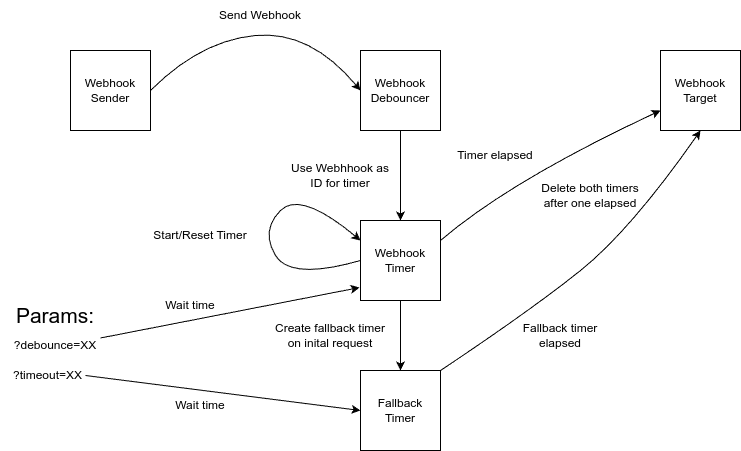

The diagram above was exported from draw.io. Its source (the exported page's mxGraphModel, read from the mxfile embedded in the PNG):
<mxGraphModel dx="1434" dy="906" grid="1" gridSize="10" guides="1" tooltips="1" connect="1" arrows="1" fold="1" page="1" pageScale="1" pageWidth="850" pageHeight="1100" math="0" shadow="0">
  <root>
    <mxCell id="0" />
    <mxCell id="1" parent="0" />
    <mxCell id="MPTCprV_1aAxrYna6g17-1" value="Webhook&lt;div&gt;Sender&lt;/div&gt;" style="whiteSpace=wrap;html=1;aspect=fixed;" vertex="1" parent="1">
      <mxGeometry x="70" y="180" width="80" height="80" as="geometry" />
    </mxCell>
    <mxCell id="MPTCprV_1aAxrYna6g17-2" value="" style="curved=1;endArrow=classic;html=1;rounded=0;exitX=1;exitY=0.5;exitDx=0;exitDy=0;entryX=0;entryY=0.5;entryDx=0;entryDy=0;" edge="1" parent="1" source="MPTCprV_1aAxrYna6g17-1" target="MPTCprV_1aAxrYna6g17-3">
      <mxGeometry width="50" height="50" relative="1" as="geometry">
        <mxPoint x="460" y="270" as="sourcePoint" />
        <mxPoint x="380" y="210" as="targetPoint" />
        <Array as="points">
          <mxPoint x="200" y="170" />
          <mxPoint x="310" y="160" />
        </Array>
      </mxGeometry>
    </mxCell>
    <mxCell id="MPTCprV_1aAxrYna6g17-3" value="Webhook&lt;div&gt;Debouncer&lt;/div&gt;" style="whiteSpace=wrap;html=1;aspect=fixed;" vertex="1" parent="1">
      <mxGeometry x="360" y="180" width="80" height="80" as="geometry" />
    </mxCell>
    <mxCell id="MPTCprV_1aAxrYna6g17-4" value="Send Webhook" style="text;html=1;align=center;verticalAlign=middle;whiteSpace=wrap;rounded=0;" vertex="1" parent="1">
      <mxGeometry x="190" y="130" width="140" height="30" as="geometry" />
    </mxCell>
    <mxCell id="MPTCprV_1aAxrYna6g17-5" value="Webhook Timer" style="whiteSpace=wrap;html=1;aspect=fixed;" vertex="1" parent="1">
      <mxGeometry x="360" y="350" width="80" height="80" as="geometry" />
    </mxCell>
    <mxCell id="MPTCprV_1aAxrYna6g17-6" value="" style="endArrow=classic;html=1;rounded=0;exitX=0.5;exitY=1;exitDx=0;exitDy=0;entryX=0.5;entryY=0;entryDx=0;entryDy=0;" edge="1" parent="1" source="MPTCprV_1aAxrYna6g17-3" target="MPTCprV_1aAxrYna6g17-5">
      <mxGeometry width="50" height="50" relative="1" as="geometry">
        <mxPoint x="460" y="270" as="sourcePoint" />
        <mxPoint x="510" y="220" as="targetPoint" />
      </mxGeometry>
    </mxCell>
    <mxCell id="MPTCprV_1aAxrYna6g17-9" value="Start/Reset Timer" style="text;html=1;align=center;verticalAlign=middle;whiteSpace=wrap;rounded=0;" vertex="1" parent="1">
      <mxGeometry x="140" y="350" width="120" height="30" as="geometry" />
    </mxCell>
    <mxCell id="MPTCprV_1aAxrYna6g17-11" value="" style="curved=1;endArrow=classic;html=1;rounded=0;exitX=0;exitY=0.5;exitDx=0;exitDy=0;entryX=0;entryY=0.25;entryDx=0;entryDy=0;" edge="1" parent="1" source="MPTCprV_1aAxrYna6g17-5" target="MPTCprV_1aAxrYna6g17-5">
      <mxGeometry width="50" height="50" relative="1" as="geometry">
        <mxPoint x="210" y="350" as="sourcePoint" />
        <mxPoint x="280" y="290" as="targetPoint" />
        <Array as="points">
          <mxPoint x="290" y="410" />
          <mxPoint x="260" y="360" />
          <mxPoint x="300" y="320" />
        </Array>
      </mxGeometry>
    </mxCell>
    <mxCell id="MPTCprV_1aAxrYna6g17-12" value="Use Webhhook as ID for timer" style="text;html=1;align=center;verticalAlign=middle;whiteSpace=wrap;rounded=0;" vertex="1" parent="1">
      <mxGeometry x="290" y="290" width="100" height="30" as="geometry" />
    </mxCell>
    <mxCell id="MPTCprV_1aAxrYna6g17-13" value="Webhook Target" style="whiteSpace=wrap;html=1;aspect=fixed;" vertex="1" parent="1">
      <mxGeometry x="660" y="180" width="80" height="80" as="geometry" />
    </mxCell>
    <mxCell id="MPTCprV_1aAxrYna6g17-14" value="" style="curved=1;endArrow=classic;html=1;rounded=0;exitX=1;exitY=0.25;exitDx=0;exitDy=0;entryX=0;entryY=0.75;entryDx=0;entryDy=0;" edge="1" parent="1" source="MPTCprV_1aAxrYna6g17-5" target="MPTCprV_1aAxrYna6g17-13">
      <mxGeometry width="50" height="50" relative="1" as="geometry">
        <mxPoint x="510" y="380" as="sourcePoint" />
        <mxPoint x="560" y="330" as="targetPoint" />
        <Array as="points">
          <mxPoint x="510" y="310" />
        </Array>
      </mxGeometry>
    </mxCell>
    <mxCell id="MPTCprV_1aAxrYna6g17-15" value="Timer&amp;nbsp;elapsed" style="text;html=1;align=center;verticalAlign=middle;whiteSpace=wrap;rounded=0;" vertex="1" parent="1">
      <mxGeometry x="450" y="270" width="90" height="30" as="geometry" />
    </mxCell>
    <mxCell id="MPTCprV_1aAxrYna6g17-16" value="Fallback Timer" style="whiteSpace=wrap;html=1;aspect=fixed;" vertex="1" parent="1">
      <mxGeometry x="360" y="500" width="80" height="80" as="geometry" />
    </mxCell>
    <mxCell id="MPTCprV_1aAxrYna6g17-17" value="" style="endArrow=classic;html=1;rounded=0;exitX=0.5;exitY=1;exitDx=0;exitDy=0;entryX=0.5;entryY=0;entryDx=0;entryDy=0;" edge="1" parent="1" source="MPTCprV_1aAxrYna6g17-5" target="MPTCprV_1aAxrYna6g17-16">
      <mxGeometry width="50" height="50" relative="1" as="geometry">
        <mxPoint x="400" y="490" as="sourcePoint" />
        <mxPoint x="510" y="440" as="targetPoint" />
      </mxGeometry>
    </mxCell>
    <mxCell id="MPTCprV_1aAxrYna6g17-18" value="Create fallback timer on inital request" style="text;html=1;align=center;verticalAlign=middle;whiteSpace=wrap;rounded=0;" vertex="1" parent="1">
      <mxGeometry x="270" y="450" width="120" height="30" as="geometry" />
    </mxCell>
    <mxCell id="MPTCprV_1aAxrYna6g17-19" value="Params:" style="text;html=1;align=center;verticalAlign=middle;whiteSpace=wrap;rounded=0;fontSize=21;" vertex="1" parent="1">
      <mxGeometry y="430" width="110" height="30" as="geometry" />
    </mxCell>
    <mxCell id="MPTCprV_1aAxrYna6g17-20" value="?debounce=XX" style="text;html=1;align=center;verticalAlign=middle;whiteSpace=wrap;rounded=0;" vertex="1" parent="1">
      <mxGeometry x="10" y="460" width="90" height="30" as="geometry" />
    </mxCell>
    <mxCell id="MPTCprV_1aAxrYna6g17-21" value="?timeout=XX" style="text;html=1;align=center;verticalAlign=middle;whiteSpace=wrap;rounded=0;" vertex="1" parent="1">
      <mxGeometry x="10" y="490" width="75" height="30" as="geometry" />
    </mxCell>
    <mxCell id="MPTCprV_1aAxrYna6g17-23" value="" style="endArrow=classic;html=1;rounded=0;entryX=-0.012;entryY=0.838;entryDx=0;entryDy=0;exitX=1;exitY=0.25;exitDx=0;exitDy=0;entryPerimeter=0;" edge="1" parent="1" source="MPTCprV_1aAxrYna6g17-20" target="MPTCprV_1aAxrYna6g17-5">
      <mxGeometry width="50" height="50" relative="1" as="geometry">
        <mxPoint x="110" y="480" as="sourcePoint" />
        <mxPoint x="160" y="430" as="targetPoint" />
      </mxGeometry>
    </mxCell>
    <mxCell id="MPTCprV_1aAxrYna6g17-24" value="" style="curved=1;endArrow=classic;html=1;rounded=0;exitX=1;exitY=0;exitDx=0;exitDy=0;entryX=0.5;entryY=1;entryDx=0;entryDy=0;" edge="1" parent="1" source="MPTCprV_1aAxrYna6g17-16" target="MPTCprV_1aAxrYna6g17-13">
      <mxGeometry width="50" height="50" relative="1" as="geometry">
        <mxPoint x="450" y="490" as="sourcePoint" />
        <mxPoint x="620" y="360" as="targetPoint" />
        <Array as="points">
          <mxPoint x="530" y="440" />
          <mxPoint x="630" y="360" />
        </Array>
      </mxGeometry>
    </mxCell>
    <mxCell id="MPTCprV_1aAxrYna6g17-25" value="Fallback timer elapsed" style="text;html=1;align=center;verticalAlign=middle;whiteSpace=wrap;rounded=0;" vertex="1" parent="1">
      <mxGeometry x="510" y="450" width="100" height="30" as="geometry" />
    </mxCell>
    <mxCell id="MPTCprV_1aAxrYna6g17-26" value="" style="endArrow=classic;html=1;rounded=0;exitX=1;exitY=0.5;exitDx=0;exitDy=0;entryX=0;entryY=0.5;entryDx=0;entryDy=0;" edge="1" parent="1" source="MPTCprV_1aAxrYna6g17-21" target="MPTCprV_1aAxrYna6g17-16">
      <mxGeometry width="50" height="50" relative="1" as="geometry">
        <mxPoint x="120" y="530" as="sourcePoint" />
        <mxPoint x="170" y="480" as="targetPoint" />
      </mxGeometry>
    </mxCell>
    <mxCell id="MPTCprV_1aAxrYna6g17-27" value="Wait time" style="text;html=1;align=center;verticalAlign=middle;whiteSpace=wrap;rounded=0;" vertex="1" parent="1">
      <mxGeometry x="160" y="420" width="60" height="30" as="geometry" />
    </mxCell>
    <mxCell id="MPTCprV_1aAxrYna6g17-28" value="Wait time" style="text;html=1;align=center;verticalAlign=middle;whiteSpace=wrap;rounded=0;" vertex="1" parent="1">
      <mxGeometry x="170" y="520" width="60" height="30" as="geometry" />
    </mxCell>
    <mxCell id="MPTCprV_1aAxrYna6g17-29" value="Delete both timers after one elapsed" style="text;html=1;align=center;verticalAlign=middle;whiteSpace=wrap;rounded=0;" vertex="1" parent="1">
      <mxGeometry x="530" y="310" width="120" height="30" as="geometry" />
    </mxCell>
  </root>
</mxGraphModel>